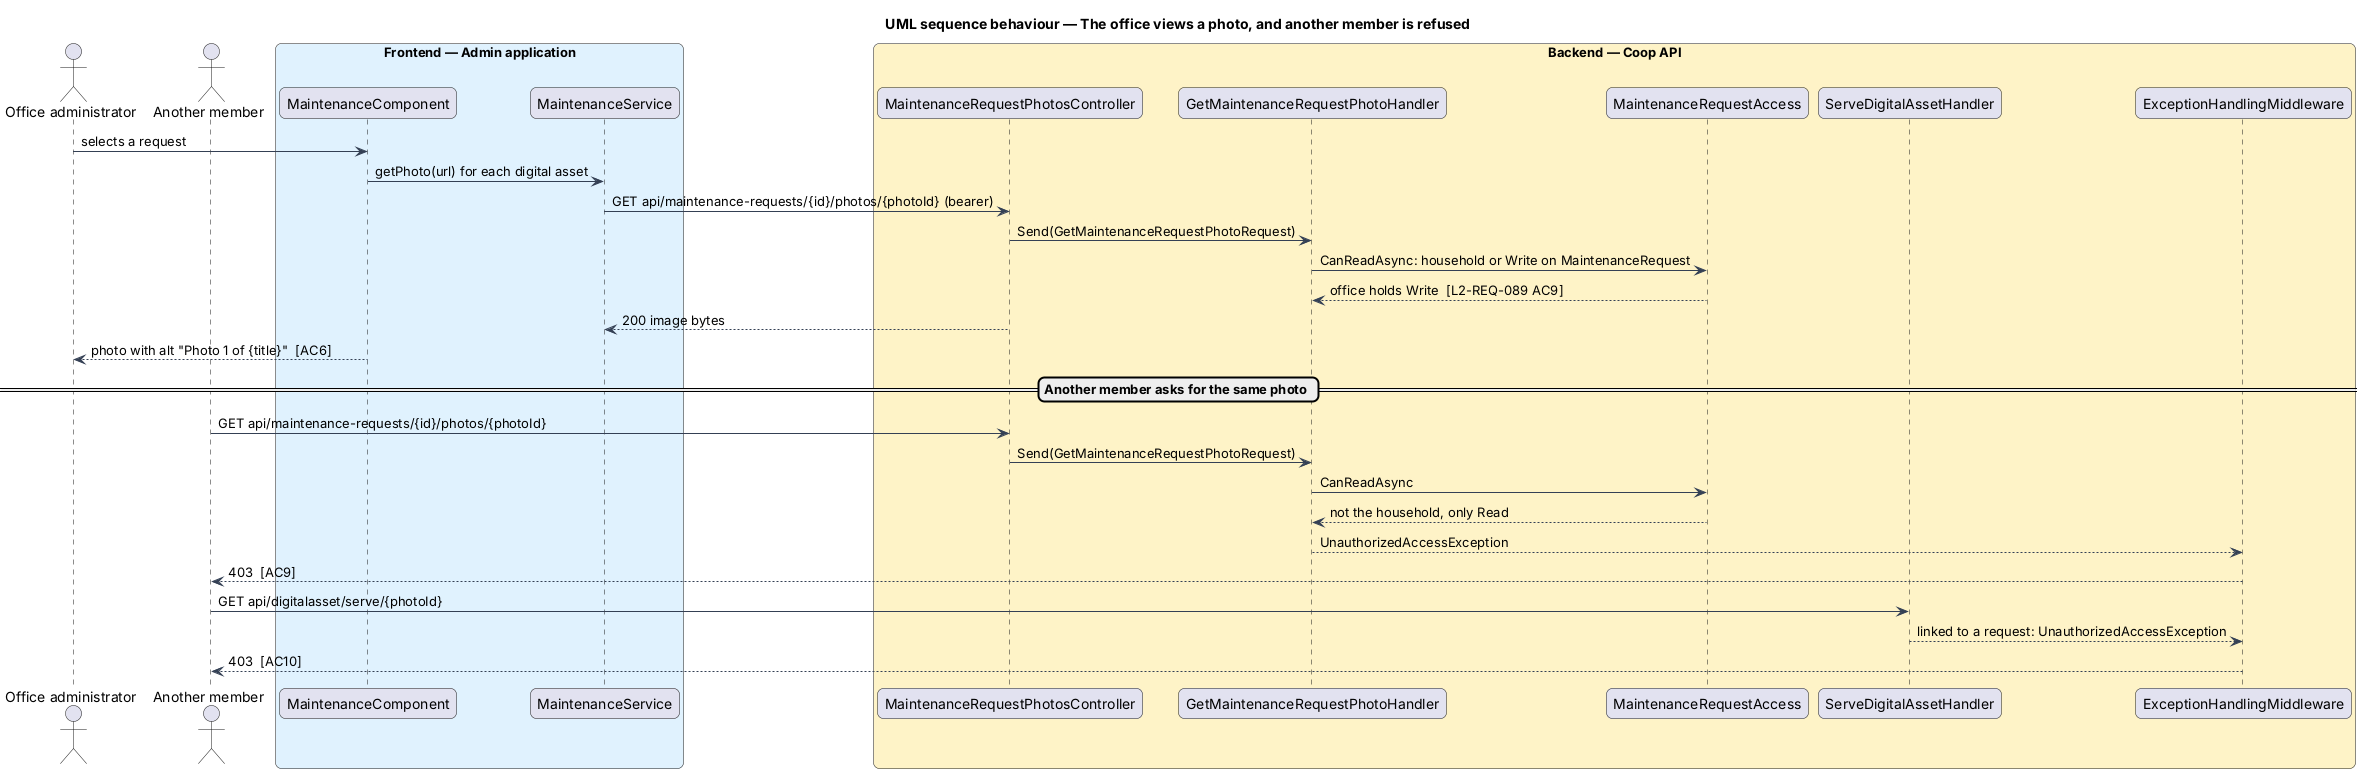

The diagram above was rendered by PlantUML. Its source (embedded in the PNG):
@startuml
title UML sequence behaviour — The office views a photo, and another member is refused
skinparam backgroundColor #FFFFFF
skinparam shadowing false
skinparam roundcorner 12
skinparam defaultFontName Arial
skinparam ArrowColor #344054
actor "Office administrator" as office
actor "Another member" as neighbour
box "Frontend — Admin application" #E0F2FE
  participant "MaintenanceComponent" as screen
  participant "MaintenanceService" as service
end box
box "Backend — Coop API" #FEF3C7
  participant "MaintenanceRequestPhotosController" as controller
  participant "GetMaintenanceRequestPhotoHandler" as handler
  participant "MaintenanceRequestAccess" as access
  participant "ServeDigitalAssetHandler" as serve
  participant "ExceptionHandlingMiddleware" as middleware
end box
office -> screen : selects a request
screen -> service : getPhoto(url) for each digital asset
service -> controller : GET api/maintenance-requests/{id}/photos/{photoId} (bearer)
controller -> handler : Send(GetMaintenanceRequestPhotoRequest)
handler -> access : CanReadAsync: household or Write on MaintenanceRequest
access --> handler : office holds Write  [L2-REQ-089 AC9]
controller --> service : 200 image bytes
screen --> office : photo with alt "Photo 1 of {title}"  [AC6]
== Another member asks for the same photo ==
neighbour -> controller : GET api/maintenance-requests/{id}/photos/{photoId}
controller -> handler : Send(GetMaintenanceRequestPhotoRequest)
handler -> access : CanReadAsync
access --> handler : not the household, only Read
handler --> middleware : UnauthorizedAccessException
middleware --> neighbour : 403  [AC9]
neighbour -> serve : GET api/digitalasset/serve/{photoId}
serve --> middleware : linked to a request: UnauthorizedAccessException
middleware --> neighbour : 403  [AC10]
@enduml